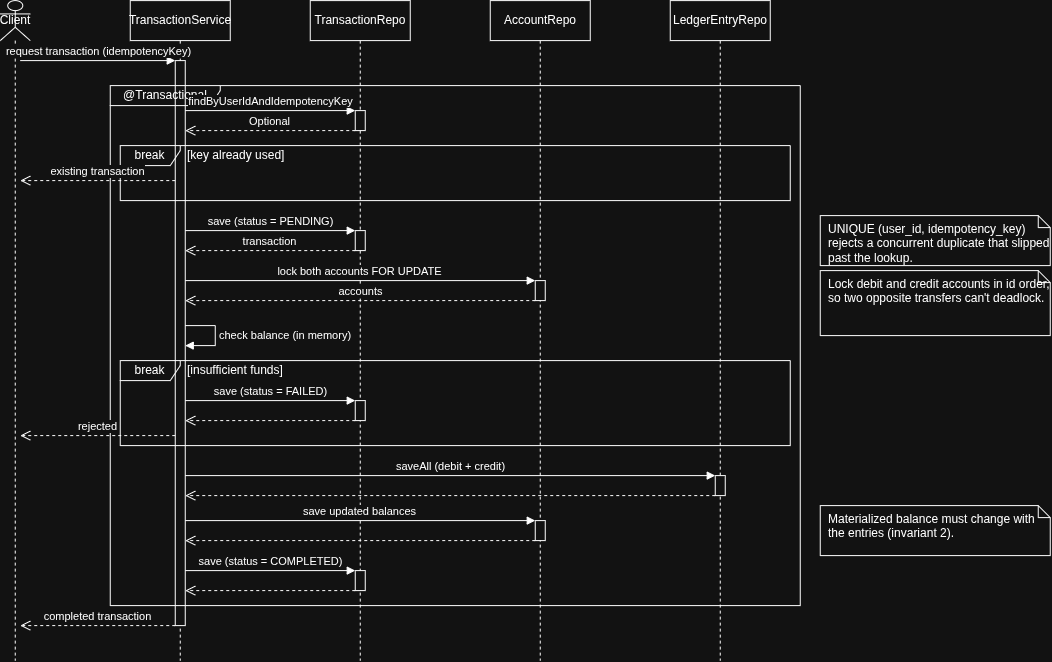

The diagram above was exported from draw.io. Its source (the exported page's mxGraphModel, read from the mxfile embedded in the PNG):
<mxGraphModel dx="1266" dy="684" grid="1" gridSize="10" guides="1" tooltips="1" connect="1" arrows="1" fold="1" page="1" pageScale="1" pageWidth="1169" pageHeight="827" math="0" shadow="0">
  <root>
    <mxCell id="0" />
    <mxCell id="1" parent="0" />
    <mxCell id="client" parent="1" style="shape=umlLifeline;participant=umlActor;perimeter=lifelinePerimeter;whiteSpace=wrap;html=1;container=1;dropTarget=0;collapsible=0;recursiveResize=0;outlineConnect=0;portConstraint=eastwest;newEdgeStyle={&quot;edgeStyle&quot;:&quot;elbowEdgeStyle&quot;,&quot;elbow&quot;:&quot;vertical&quot;,&quot;curved&quot;:0,&quot;rounded&quot;:0};size=40;fillColor=none;" value="Client" vertex="1">
      <mxGeometry height="660" width="30" x="40" y="40" as="geometry" />
    </mxCell>
    <mxCell id="service" parent="1" style="shape=umlLifeline;perimeter=lifelinePerimeter;whiteSpace=wrap;html=1;container=1;dropTarget=0;collapsible=0;recursiveResize=0;outlineConnect=0;portConstraint=eastwest;newEdgeStyle={&quot;edgeStyle&quot;:&quot;elbowEdgeStyle&quot;,&quot;elbow&quot;:&quot;vertical&quot;,&quot;curved&quot;:0,&quot;rounded&quot;:0};size=40;fillColor=none;" value="TransactionService" vertex="1">
      <mxGeometry height="660" width="100" x="170" y="40" as="geometry" />
    </mxCell>
    <mxCell id="act1" parent="service" style="html=1;points=[];perimeter=orthogonalPerimeter;outlineConnect=0;targetShapes=umlLifeline;portConstraint=eastwest;newEdgeStyle={&quot;edgeStyle&quot;:&quot;elbowEdgeStyle&quot;,&quot;elbow&quot;:&quot;vertical&quot;,&quot;curved&quot;:0,&quot;rounded&quot;:0};" vertex="1">
      <mxGeometry height="565" width="10" x="45" y="60" as="geometry" />
    </mxCell>
    <mxCell id="txrepo" parent="1" style="shape=umlLifeline;perimeter=lifelinePerimeter;whiteSpace=wrap;html=1;container=1;dropTarget=0;collapsible=0;recursiveResize=0;outlineConnect=0;portConstraint=eastwest;newEdgeStyle={&quot;edgeStyle&quot;:&quot;elbowEdgeStyle&quot;,&quot;elbow&quot;:&quot;vertical&quot;,&quot;curved&quot;:0,&quot;rounded&quot;:0};size=40;fillColor=none;" value="TransactionRepo" vertex="1">
      <mxGeometry height="660" width="100" x="350" y="40" as="geometry" />
    </mxCell>
    <mxCell id="act2" parent="txrepo" style="html=1;points=[];perimeter=orthogonalPerimeter;outlineConnect=0;targetShapes=umlLifeline;portConstraint=eastwest;newEdgeStyle={&quot;edgeStyle&quot;:&quot;elbowEdgeStyle&quot;,&quot;elbow&quot;:&quot;vertical&quot;,&quot;curved&quot;:0,&quot;rounded&quot;:0};" vertex="1">
      <mxGeometry height="20" width="10" x="45" y="110" as="geometry" />
    </mxCell>
    <mxCell id="act3" parent="txrepo" style="html=1;points=[];perimeter=orthogonalPerimeter;outlineConnect=0;targetShapes=umlLifeline;portConstraint=eastwest;newEdgeStyle={&quot;edgeStyle&quot;:&quot;elbowEdgeStyle&quot;,&quot;elbow&quot;:&quot;vertical&quot;,&quot;curved&quot;:0,&quot;rounded&quot;:0};" vertex="1">
      <mxGeometry height="20" width="10" x="45" y="230" as="geometry" />
    </mxCell>
    <mxCell id="act4" parent="txrepo" style="html=1;points=[];perimeter=orthogonalPerimeter;outlineConnect=0;targetShapes=umlLifeline;portConstraint=eastwest;newEdgeStyle={&quot;edgeStyle&quot;:&quot;elbowEdgeStyle&quot;,&quot;elbow&quot;:&quot;vertical&quot;,&quot;curved&quot;:0,&quot;rounded&quot;:0};" vertex="1">
      <mxGeometry height="20" width="10" x="45" y="400" as="geometry" />
    </mxCell>
    <mxCell id="act5" parent="txrepo" style="html=1;points=[];perimeter=orthogonalPerimeter;outlineConnect=0;targetShapes=umlLifeline;portConstraint=eastwest;newEdgeStyle={&quot;edgeStyle&quot;:&quot;elbowEdgeStyle&quot;,&quot;elbow&quot;:&quot;vertical&quot;,&quot;curved&quot;:0,&quot;rounded&quot;:0};" vertex="1">
      <mxGeometry height="20" width="10" x="45" y="570" as="geometry" />
    </mxCell>
    <mxCell id="accrepo" parent="1" style="shape=umlLifeline;perimeter=lifelinePerimeter;whiteSpace=wrap;html=1;container=1;dropTarget=0;collapsible=0;recursiveResize=0;outlineConnect=0;portConstraint=eastwest;newEdgeStyle={&quot;edgeStyle&quot;:&quot;elbowEdgeStyle&quot;,&quot;elbow&quot;:&quot;vertical&quot;,&quot;curved&quot;:0,&quot;rounded&quot;:0};size=40;fillColor=none;" value="AccountRepo" vertex="1">
      <mxGeometry height="660" width="100" x="530" y="40" as="geometry" />
    </mxCell>
    <mxCell id="act6" parent="accrepo" style="html=1;points=[];perimeter=orthogonalPerimeter;outlineConnect=0;targetShapes=umlLifeline;portConstraint=eastwest;newEdgeStyle={&quot;edgeStyle&quot;:&quot;elbowEdgeStyle&quot;,&quot;elbow&quot;:&quot;vertical&quot;,&quot;curved&quot;:0,&quot;rounded&quot;:0};" vertex="1">
      <mxGeometry height="20" width="10" x="45" y="280" as="geometry" />
    </mxCell>
    <mxCell id="act7" parent="accrepo" style="html=1;points=[];perimeter=orthogonalPerimeter;outlineConnect=0;targetShapes=umlLifeline;portConstraint=eastwest;newEdgeStyle={&quot;edgeStyle&quot;:&quot;elbowEdgeStyle&quot;,&quot;elbow&quot;:&quot;vertical&quot;,&quot;curved&quot;:0,&quot;rounded&quot;:0};" vertex="1">
      <mxGeometry height="20" width="10" x="45" y="520" as="geometry" />
    </mxCell>
    <mxCell id="ledgerrepo" parent="1" style="shape=umlLifeline;perimeter=lifelinePerimeter;whiteSpace=wrap;html=1;container=1;dropTarget=0;collapsible=0;recursiveResize=0;outlineConnect=0;portConstraint=eastwest;newEdgeStyle={&quot;edgeStyle&quot;:&quot;elbowEdgeStyle&quot;,&quot;elbow&quot;:&quot;vertical&quot;,&quot;curved&quot;:0,&quot;rounded&quot;:0};size=40;fillColor=none;" value="LedgerEntryRepo" vertex="1">
      <mxGeometry height="660" width="100" x="710" y="40" as="geometry" />
    </mxCell>
    <mxCell id="act8" parent="ledgerrepo" style="html=1;points=[];perimeter=orthogonalPerimeter;outlineConnect=0;targetShapes=umlLifeline;portConstraint=eastwest;newEdgeStyle={&quot;edgeStyle&quot;:&quot;elbowEdgeStyle&quot;,&quot;elbow&quot;:&quot;vertical&quot;,&quot;curved&quot;:0,&quot;rounded&quot;:0};" vertex="1">
      <mxGeometry height="20" width="10" x="45" y="475" as="geometry" />
    </mxCell>
    <mxCell id="m9" edge="1" parent="1" style="html=1;verticalAlign=bottom;endArrow=block;" value="request transaction (idempotencyKey)">
      <mxGeometry relative="1" as="geometry">
        <mxPoint x="60" y="100" as="sourcePoint" />
        <mxPoint x="215" y="100" as="targetPoint" />
      </mxGeometry>
    </mxCell>
    <mxCell id="f10" parent="1" style="shape=umlFrame;whiteSpace=wrap;html=1;pointerEvents=0;width=110;height=20;fillColor=none;" value="@Transactional" vertex="1">
      <mxGeometry height="520" width="690" x="150" y="125" as="geometry" />
    </mxCell>
    <mxCell id="m11" edge="1" parent="1" style="html=1;verticalAlign=bottom;endArrow=block;" value="findByUserIdAndIdempotencyKey">
      <mxGeometry relative="1" as="geometry">
        <mxPoint x="225" y="150" as="sourcePoint" />
        <mxPoint x="395" y="150" as="targetPoint" />
      </mxGeometry>
    </mxCell>
    <mxCell id="m12" edge="1" parent="1" style="html=1;verticalAlign=bottom;endArrow=open;dashed=1;endSize=8;" value="Optional&lt;Transaction&gt;">
      <mxGeometry relative="1" as="geometry">
        <mxPoint x="395" y="170" as="sourcePoint" />
        <mxPoint x="225" y="170" as="targetPoint" />
      </mxGeometry>
    </mxCell>
    <mxCell id="f13" parent="1" style="shape=umlFrame;whiteSpace=wrap;html=1;pointerEvents=0;width=60;height=20;fillColor=none;" value="break" vertex="1">
      <mxGeometry height="55" width="670" x="160" y="185" as="geometry" />
    </mxCell>
    <mxCell id="f13-g" parent="1" style="text;html=1;align=left;verticalAlign=middle;fillColor=none;strokeColor=none;" value="[key already used]" vertex="1">
      <mxGeometry height="20" width="300" x="225" y="185" as="geometry" />
    </mxCell>
    <mxCell id="m14" edge="1" parent="1" style="html=1;verticalAlign=bottom;endArrow=open;dashed=1;endSize=8;" value="existing transaction">
      <mxGeometry relative="1" as="geometry">
        <mxPoint x="215" y="220" as="sourcePoint" />
        <mxPoint x="60" y="220" as="targetPoint" />
      </mxGeometry>
    </mxCell>
    <mxCell id="m15" edge="1" parent="1" style="html=1;verticalAlign=bottom;endArrow=block;" value="save (status = PENDING)">
      <mxGeometry relative="1" as="geometry">
        <mxPoint x="225" y="270" as="sourcePoint" />
        <mxPoint x="395" y="270" as="targetPoint" />
      </mxGeometry>
    </mxCell>
    <mxCell id="m16" edge="1" parent="1" style="html=1;verticalAlign=bottom;endArrow=open;dashed=1;endSize=8;" value="transaction">
      <mxGeometry relative="1" as="geometry">
        <mxPoint x="395" y="290" as="sourcePoint" />
        <mxPoint x="225" y="290" as="targetPoint" />
      </mxGeometry>
    </mxCell>
    <mxCell id="m17" edge="1" parent="1" style="html=1;verticalAlign=bottom;endArrow=block;" value="lock both accounts FOR UPDATE">
      <mxGeometry relative="1" as="geometry">
        <mxPoint x="225" y="320" as="sourcePoint" />
        <mxPoint x="575" y="320" as="targetPoint" />
      </mxGeometry>
    </mxCell>
    <mxCell id="m18" edge="1" parent="1" style="html=1;verticalAlign=bottom;endArrow=open;dashed=1;endSize=8;" value="accounts">
      <mxGeometry relative="1" as="geometry">
        <mxPoint x="575" y="340" as="sourcePoint" />
        <mxPoint x="225" y="340" as="targetPoint" />
      </mxGeometry>
    </mxCell>
    <mxCell id="m19" edge="1" parent="1" style="html=1;align=left;spacingLeft=2;endArrow=block;rounded=0;" value="check balance (in memory)">
      <mxGeometry relative="1" as="geometry">
        <Array as="points">
          <mxPoint x="255" y="365" />
          <mxPoint x="255" y="385" />
        </Array>
        <mxPoint x="225" y="365" as="sourcePoint" />
        <mxPoint x="225" y="385" as="targetPoint" />
      </mxGeometry>
    </mxCell>
    <mxCell id="f20" parent="1" style="shape=umlFrame;whiteSpace=wrap;html=1;pointerEvents=0;width=60;height=20;fillColor=none;" value="break" vertex="1">
      <mxGeometry height="85" width="670" x="160" y="400" as="geometry" />
    </mxCell>
    <mxCell id="f20-g" parent="1" style="text;html=1;align=left;verticalAlign=middle;fillColor=none;strokeColor=none;" value="[insufficient funds]" vertex="1">
      <mxGeometry height="20" width="300" x="225" y="400" as="geometry" />
    </mxCell>
    <mxCell id="m21" edge="1" parent="1" style="html=1;verticalAlign=bottom;endArrow=block;" value="save (status = FAILED)">
      <mxGeometry relative="1" as="geometry">
        <mxPoint x="225" y="440" as="sourcePoint" />
        <mxPoint x="395" y="440" as="targetPoint" />
      </mxGeometry>
    </mxCell>
    <mxCell id="m22" edge="1" parent="1" style="html=1;verticalAlign=bottom;endArrow=open;dashed=1;endSize=8;" value="">
      <mxGeometry relative="1" as="geometry">
        <mxPoint x="395" y="460" as="sourcePoint" />
        <mxPoint x="225" y="460" as="targetPoint" />
      </mxGeometry>
    </mxCell>
    <mxCell id="m23" edge="1" parent="1" style="html=1;verticalAlign=bottom;endArrow=open;dashed=1;endSize=8;" value="rejected">
      <mxGeometry relative="1" as="geometry">
        <mxPoint x="215" y="475" as="sourcePoint" />
        <mxPoint x="60" y="475" as="targetPoint" />
      </mxGeometry>
    </mxCell>
    <mxCell id="m24" edge="1" parent="1" style="html=1;verticalAlign=bottom;endArrow=block;" value="saveAll (debit + credit)">
      <mxGeometry relative="1" as="geometry">
        <mxPoint x="225" y="515" as="sourcePoint" />
        <mxPoint x="755" y="515" as="targetPoint" />
      </mxGeometry>
    </mxCell>
    <mxCell id="m25" edge="1" parent="1" style="html=1;verticalAlign=bottom;endArrow=open;dashed=1;endSize=8;" value="">
      <mxGeometry relative="1" as="geometry">
        <mxPoint x="755" y="535" as="sourcePoint" />
        <mxPoint x="225" y="535" as="targetPoint" />
      </mxGeometry>
    </mxCell>
    <mxCell id="m26" edge="1" parent="1" style="html=1;verticalAlign=bottom;endArrow=block;" value="save updated balances">
      <mxGeometry relative="1" as="geometry">
        <mxPoint x="225" y="560" as="sourcePoint" />
        <mxPoint x="575" y="560" as="targetPoint" />
      </mxGeometry>
    </mxCell>
    <mxCell id="m27" edge="1" parent="1" style="html=1;verticalAlign=bottom;endArrow=open;dashed=1;endSize=8;" value="">
      <mxGeometry relative="1" as="geometry">
        <mxPoint x="575" y="580" as="sourcePoint" />
        <mxPoint x="225" y="580" as="targetPoint" />
      </mxGeometry>
    </mxCell>
    <mxCell id="m28" edge="1" parent="1" style="html=1;verticalAlign=bottom;endArrow=block;" value="save (status = COMPLETED)">
      <mxGeometry relative="1" as="geometry">
        <mxPoint x="225" y="610" as="sourcePoint" />
        <mxPoint x="395" y="610" as="targetPoint" />
      </mxGeometry>
    </mxCell>
    <mxCell id="m29" edge="1" parent="1" style="html=1;verticalAlign=bottom;endArrow=open;dashed=1;endSize=8;" value="">
      <mxGeometry relative="1" as="geometry">
        <mxPoint x="395" y="630" as="sourcePoint" />
        <mxPoint x="225" y="630" as="targetPoint" />
      </mxGeometry>
    </mxCell>
    <mxCell id="m30" edge="1" parent="1" style="html=1;verticalAlign=bottom;endArrow=open;dashed=1;endSize=8;" value="completed transaction">
      <mxGeometry relative="1" as="geometry">
        <mxPoint x="215" y="665" as="sourcePoint" />
        <mxPoint x="60" y="665" as="targetPoint" />
      </mxGeometry>
    </mxCell>
    <mxCell id="n-unique" parent="1" style="shape=note;whiteSpace=wrap;html=1;size=12;align=left;verticalAlign=top;spacingLeft=6;fillColor=none;" value="UNIQUE (user_id, idempotency_key) rejects a concurrent duplicate that slipped past the lookup." vertex="1">
      <mxGeometry height="50" width="230" x="860" y="255" as="geometry" />
    </mxCell>
    <mxCell id="n-lock" parent="1" style="shape=note;whiteSpace=wrap;html=1;size=12;align=left;verticalAlign=top;spacingLeft=6;fillColor=none;" value="Lock debit and credit accounts in id order, so two opposite transfers can't deadlock." vertex="1">
      <mxGeometry height="65" width="230" x="860" y="310" as="geometry" />
    </mxCell>
    <mxCell id="n-balance" parent="1" style="shape=note;whiteSpace=wrap;html=1;size=12;align=left;verticalAlign=top;spacingLeft=6;fillColor=none;" value="Materialized balance must change with the entries (invariant 2)." vertex="1">
      <mxGeometry height="50" width="230" x="860" y="545" as="geometry" />
    </mxCell>
  </root>
</mxGraphModel>